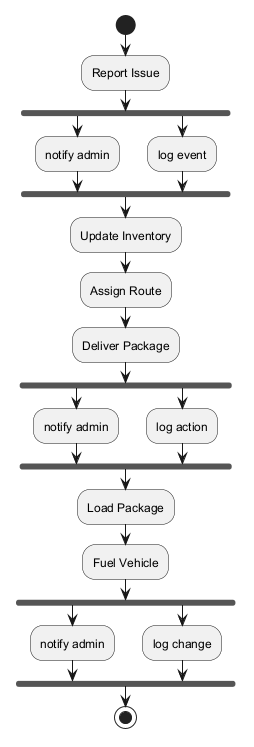

The diagram above was rendered by PlantUML. Its source (embedded in the PNG):
@startuml
skinparam backgroundColor #FFFFFF
skinparam classBackgroundColor #F1F8E9
skinparam classBorderColor #33691E
start
:Report Issue;
fork
:notify admin;
fork again
:log event;
end fork
:Update Inventory;
:Assign Route;
:Deliver Package;
fork
:notify admin;
fork again
:log action;
end fork
:Load Package;
:Fuel Vehicle;
fork
:notify admin;
fork again
:log change;
end fork
stop
@enduml